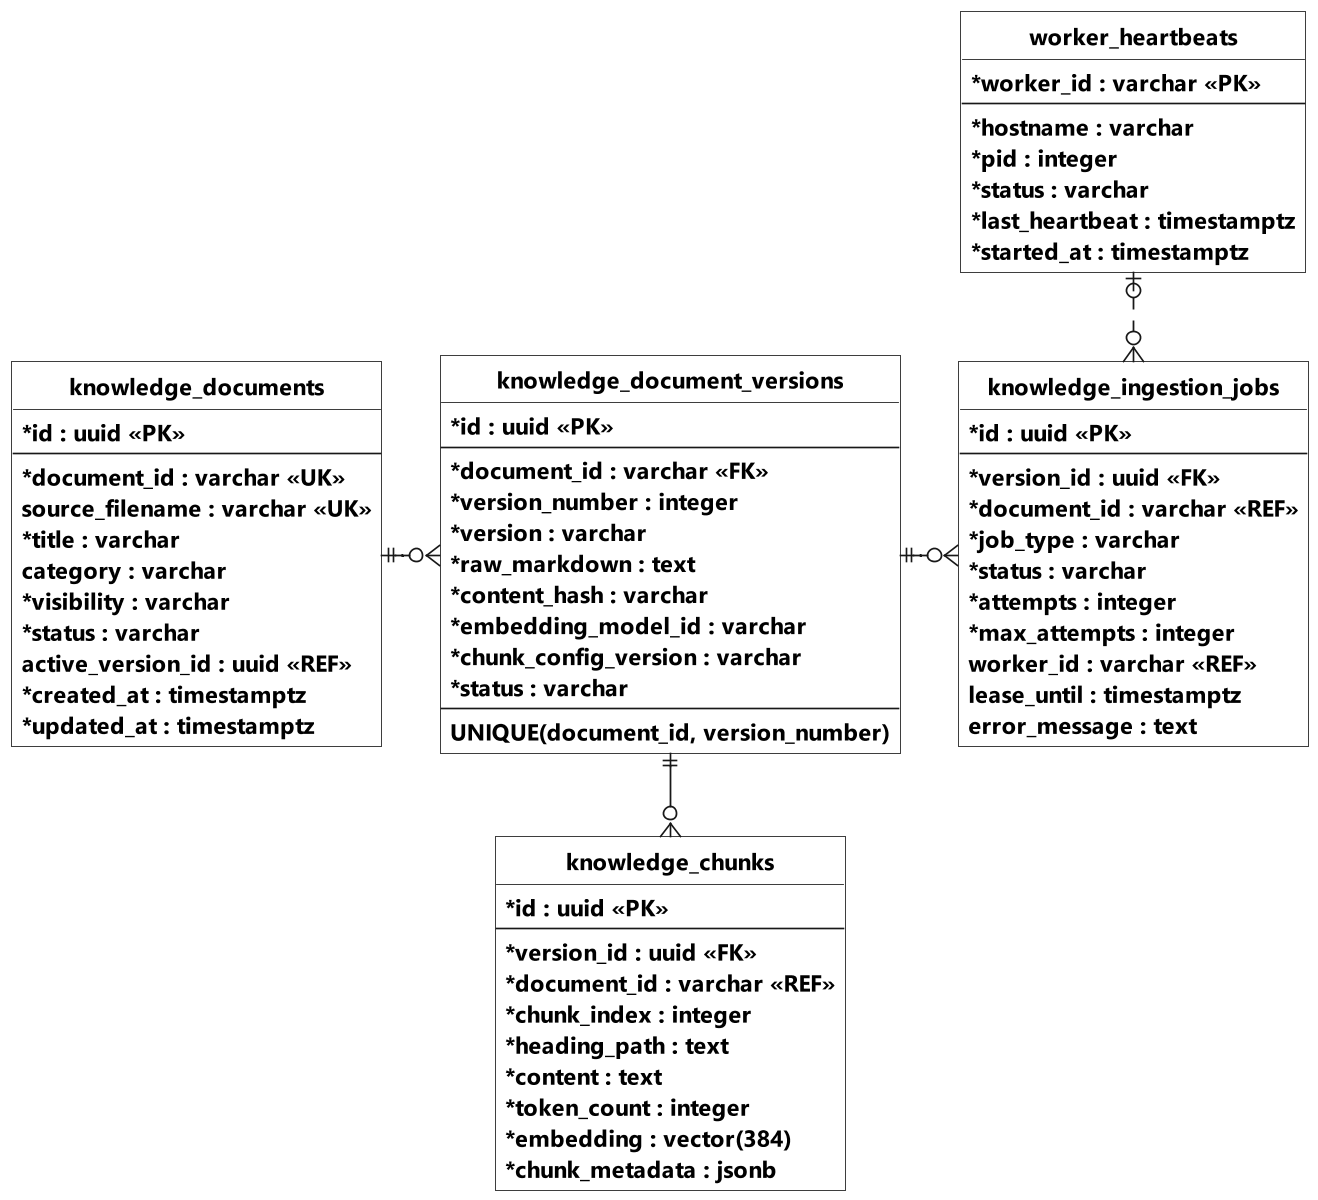

The diagram above was rendered by PlantUML. Its source (embedded in the PNG):
@startuml BoSung_ERD_AI_Service
' Nguồn: hs-ai-service/src/homespace_ai/models/knowledge.py. document_id của version tham chiếu khóa duy nhất knowledge_documents.document_id, không phải UUID id. worker_id của job chỉ là REF.
' Chỉ thể hiện các trường chính. FK: khóa ngoại; REF: tham chiếu logic.
' Không có tiêu đề, framework hay chú giải bên dưới. Chỉ xuất PNG và PUML.

top to bottom direction
hide circle
hide methods
skinparam monochrome true
skinparam shadowing false
skinparam backgroundColor white
skinparam dpi 200
scale 0.8
skinparam defaultFontName Segoe UI
skinparam defaultFontSize 15
skinparam defaultFontStyle bold
skinparam classFontSize 16
skinparam classFontStyle bold
skinparam classAttributeFontSize 14
skinparam classAttributeFontStyle bold
skinparam classAttributeIconSize 0
skinparam classBackgroundColor white
skinparam linetype ortho
skinparam nodesep 35
skinparam ranksep 50
skinparam roundcorner 0

entity "knowledge_documents" as Doc {
    * id : uuid <<PK>>
    --
    * document_id : varchar <<UK>>
    source_filename : varchar <<UK>>
    * title : varchar
    category : varchar
    * visibility : varchar
    * status : varchar
    active_version_id : uuid <<REF>>
    * created_at : timestamptz
    * updated_at : timestamptz
}

entity "knowledge_document_versions" as Version {
    * id : uuid <<PK>>
    --
    * document_id : varchar <<FK>>
    * version_number : integer
    * version : varchar
    * raw_markdown : text
    * content_hash : varchar
    * embedding_model_id : varchar
    * chunk_config_version : varchar
    * status : varchar
    --
    UNIQUE(document_id, version_number)
}

entity "knowledge_chunks" as Chunk {
    * id : uuid <<PK>>
    --
    * version_id : uuid <<FK>>
    * document_id : varchar <<REF>>
    * chunk_index : integer
    * heading_path : text
    * content : text
    * token_count : integer
    * embedding : vector(384)
    * chunk_metadata : jsonb
}

entity "knowledge_ingestion_jobs" as Job {
    * id : uuid <<PK>>
    --
    * version_id : uuid <<FK>>
    * document_id : varchar <<REF>>
    * job_type : varchar
    * status : varchar
    * attempts : integer
    * max_attempts : integer
    worker_id : varchar <<REF>>
    lease_until : timestamptz
    error_message : text
}

entity "worker_heartbeats" as Worker {
    * worker_id : varchar <<PK>>
    --
    * hostname : varchar
    * pid : integer
    * status : varchar
    * last_heartbeat : timestamptz
    * started_at : timestamptz
}


Doc ||-right-o{ Version
Version ||-down-o{ Chunk
Version ||-right-o{ Job
Worker |o-[dashed]down-o{ Job

@enduml